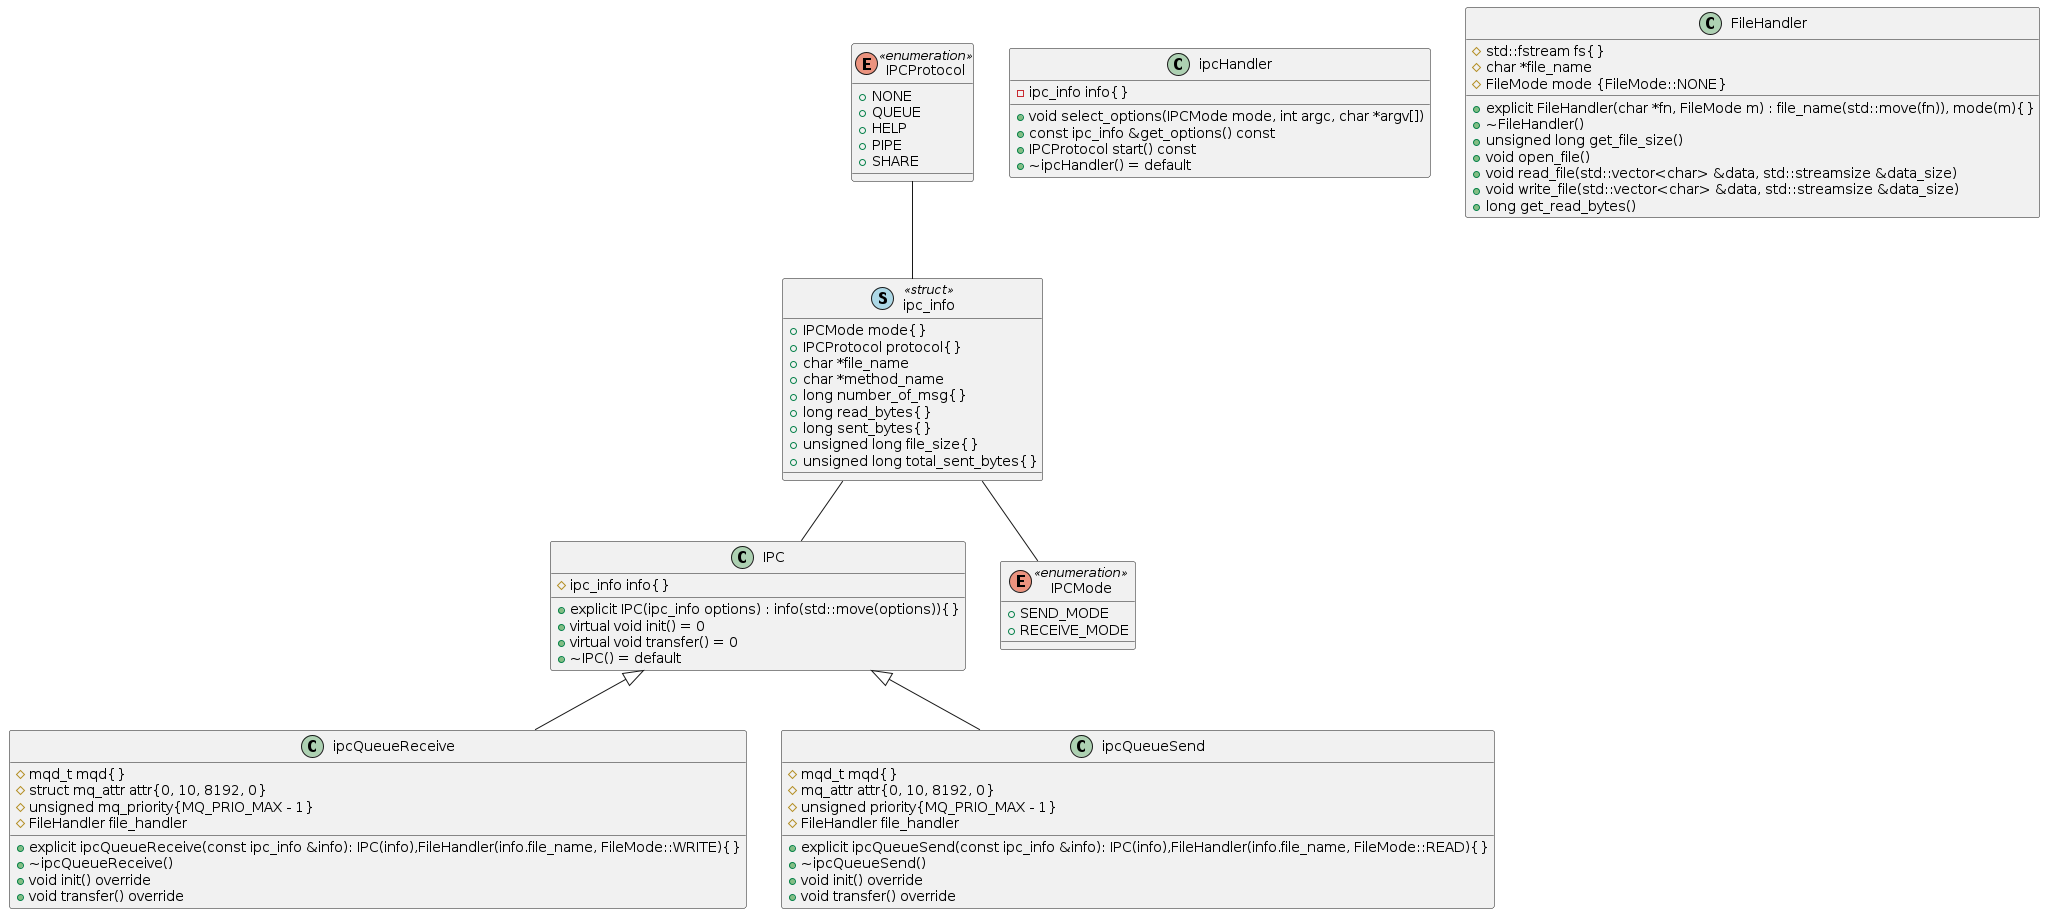

The diagram above was rendered by PlantUML. Its source (embedded in the PNG):
@startuml
class IPC
{
	# ipc_info info{}
	
	+ explicit IPC(ipc_info options) : info(std::move(options)){}
	+ virtual void init() = 0
	+ virtual void transfer() = 0
    + ~IPC() = default
}

class ipcHandler
{
	- ipc_info info{}

	+ void select_options(IPCMode mode, int argc, char *argv[])
	+ const ipc_info &get_options() const
	+ IPCProtocol start() const
    +  ~ipcHandler() = default
}

class FileHandler
{
	# std::fstream fs{}
	# char *file_name
	# FileMode mode {FileMode::NONE}

	+ explicit FileHandler(char *fn, FileMode m) : file_name(std::move(fn)), mode(m){}
	+ ~FileHandler()
	+ unsigned long get_file_size()
	+ void open_file()
	+ void read_file(std::vector<char> &data, std::streamsize &data_size)
	+ void write_file(std::vector<char> &data, std::streamsize &data_size)
	+ long get_read_bytes()
}

class ipcQueueReceive
{
    # mqd_t mqd{}
    # struct mq_attr attr{0, 10, 8192, 0}
    # unsigned mq_priority{MQ_PRIO_MAX - 1}
	# FileHandler file_handler

	+ explicit ipcQueueReceive(const ipc_info &info): IPC(info),FileHandler(info.file_name, FileMode::WRITE){}
	+ ~ipcQueueReceive()
	+ void init() override
	+ void transfer() override
}

class ipcQueueSend
{
	# mqd_t mqd{}
	# mq_attr attr{0, 10, 8192, 0}
	# unsigned priority{MQ_PRIO_MAX - 1}
	# FileHandler file_handler

	+ explicit ipcQueueSend(const ipc_info &info): IPC(info),FileHandler(info.file_name, FileMode::READ){}
	+ ~ipcQueueSend()
	+ void init() override
	+ void transfer() override
}


enum IPCProtocol<<enumeration>>
{
	+ NONE
	+ QUEUE
	+ HELP
	+ PIPE
    + SHARE
}

enum IPCMode<<enumeration>>
{
	+ SEND_MODE
	+ RECEIVE_MODE
}

class ipc_info << (S,lightblue) struct>>
{
	+ IPCMode mode{}
	+ IPCProtocol protocol{}
	+ char *file_name
	+ char *method_name
}

class ipc_info << (S,lightblue) struct>>
{
	+ long number_of_msg{}
	+ long read_bytes{}
	+ long sent_bytes{}
	+ unsigned long file_size{}
	+ unsigned long total_sent_bytes{}
}




IPC <|-- ipcQueueSend
IPC <|-- ipcQueueReceive

IPCProtocol -- ipc_info
ipc_info -- IPC
ipc_info -- IPCMode

@enduml